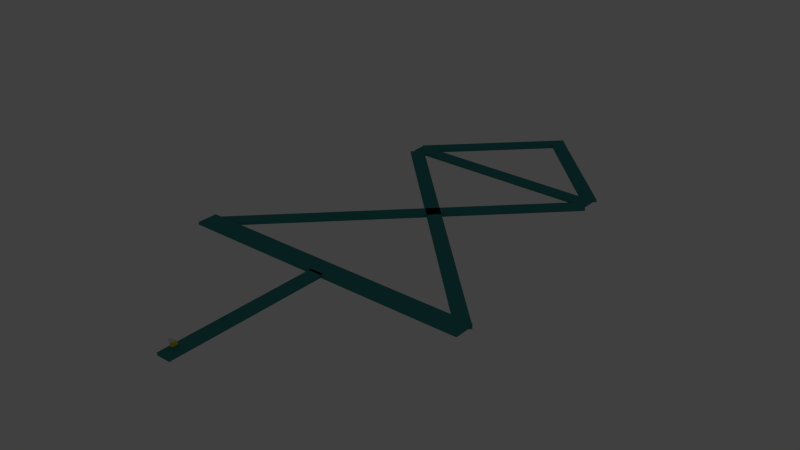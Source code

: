 # Source: 30min.blend  (saved by Blender 2.58.1; exported with 4.5.12 LTS)
import bpy
from mathutils import Matrix  # noqa: F401  (used for matrix-valued properties, if any)

bpy.ops.wm.read_factory_settings(use_empty=True)
scene = bpy.context.scene
scene.name = 'Scene'

# ---- collections
col_collection_1 = bpy.data.collections.new('Collection 1'); scene.collection.children.link(col_collection_1)

# ---- materials (node trees are filled in below, after node groups)
mat_floor_mat = bpy.data.materials.new('Floor mat')
mat_floor_mat.alpha_threshold = 0.0
mat_floor_mat.use_transparent_shadow = False
mat_floor_mat.diffuse_color = (0.04198, 0.2668, 0.2498, 1.0)
mat_floor_mat.roughness = 0.5
mat_floor_mat.line_color = (0.0, 0.0, 0.0, 1.0)
mat_material_003 = bpy.data.materials.new('Material.003')
mat_material_003.alpha_threshold = 0.0
mat_material_003.use_transparent_shadow = False
mat_material_003.diffuse_color = (0.8, 0.7173, 0.006354, 1.0)
mat_material_003.roughness = 0.5
mat_material_003.line_color = (0.0, 0.0, 0.0, 1.0)

# ---- material node trees

# ---- world
world_world = bpy.data.worlds.new('World'); scene.world = world_world
world_world.color = (0.05088, 0.05088, 0.05088)
world_world.use_sun_shadow = False
world_world.sun_shadow_jitter_overblur = 0.0
world_world.cycles.sampling_method = 'MANUAL'
world_world.cycles.sample_map_resolution = 256

# ---- cameras
cam_camera_002 = bpy.data.cameras.new('Camera.002')
cam_camera_002.clip_end = 100.0
cam_camera_002.lens = 35.0
cam_camera_002.dof.focus_distance = 0.0
cam_camera_002.dof.aperture_fstop = 128.0
cam_camera = bpy.data.cameras.new('Camera')
cam_camera.clip_end = 100.0
cam_camera.lens = 35.0
cam_camera.ortho_scale = 7.314
cam_camera.dof.focus_distance = 0.0
cam_camera.dof.aperture_fstop = 128.0
cam_camera_001 = bpy.data.cameras.new('Camera.001')
cam_camera_001.clip_end = 100.0
cam_camera_001.lens = 35.0
cam_camera_001.dof.focus_distance = 0.0
cam_camera_001.dof.aperture_fstop = 128.0

# ---- lights
light_lamp_002 = bpy.data.lights.new('Lamp.002', 'POINT')
light_lamp_002.transmission_factor = 0.0
light_lamp_002.cutoff_distance = 30.0
light_lamp_002.energy = 100.0
light_lamp_002.shadow_buffer_clip_start = 1.001
light_lamp_002.shadow_soft_size = 1.0
light_lamp_002.shadow_maximum_resolution = 0.006
light_lamp_002.use_absolute_resolution = True
light_lamp_002.cycles.use_multiple_importance_sampling = False
light_lamp_001 = bpy.data.lights.new('Lamp.001', 'POINT')
light_lamp_001.transmission_factor = 0.0
light_lamp_001.cutoff_distance = 30.0
light_lamp_001.energy = 100.0
light_lamp_001.shadow_buffer_clip_start = 1.001
light_lamp_001.shadow_soft_size = 1.0
light_lamp_001.shadow_maximum_resolution = 0.006
light_lamp_001.use_absolute_resolution = True
light_lamp_001.cycles.use_multiple_importance_sampling = False
light_lamp = bpy.data.lights.new('Lamp', 'POINT')
light_lamp.transmission_factor = 0.0
light_lamp.cutoff_distance = 30.0
light_lamp.energy = 100.0
light_lamp.shadow_buffer_clip_start = 1.001
light_lamp.shadow_soft_size = 1.0
light_lamp.shadow_maximum_resolution = 0.006
light_lamp.use_absolute_resolution = True
light_lamp.cycles.use_multiple_importance_sampling = False

# ---- meshes
me_cube_016 = bpy.data.meshes.new('Cube.016')
me_cube_016.from_pydata([(1.0, 1.0, -1.0), (1.0, -1.0, -1.0), (-1.0, -1.0, -1.0), (-1.0, 1.0, -1.0), (1.0, 1.0, 1.0), (1.0, -1.0, 1.0), (-1.0, -1.0, 1.0), (-1.0, 1.0, 1.0)], [], [(0, 1, 2, 3), (4, 7, 6, 5), (0, 4, 5, 1), (1, 5, 6, 2), (2, 6, 7, 3), (4, 0, 3, 7)])
_uv = me_cube_016.uv_layers.new(name='UVTex')
_uv.uv.foreach_set('vector', [0.0, 0.0, 1.0, 0.0, 1.0, 1.0, 0.0, 1.0, 0.0, 0.0, 1.0, 0.0, 1.0, 1.0, 0.0, 1.0, 0.0, 0.0, 1.0, 0.0, 1.0, 1.0, 0.0, 1.0, 0.0, 0.0, 1.0, 0.0, 1.0, 1.0, 0.0, 1.0, 0.0, 0.0, 1.0, 0.0, 1.0, 1.0, 0.0, 1.0, 0.0, 0.0, 1.0, 0.0, 1.0, 1.0, 0.0, 1.0])
me_cube_016.materials.append(mat_floor_mat)
me_cube_016.use_remesh_preserve_volume = False
me_cube_016.use_remesh_preserve_attributes = False
me_cube_016.use_mirror_vertex_groups = False
me_cube_016.update()
me_cube_015 = bpy.data.meshes.new('Cube.015')
me_cube_015.from_pydata([(1.0, 1.0, -1.0), (1.0, -1.0, -1.0), (-1.0, -1.0, -1.0), (-1.0, 1.0, -1.0), (1.0, 1.0, 1.0), (1.0, -1.0, 1.0), (-1.0, -1.0, 1.0), (-1.0, 1.0, 1.0)], [], [(0, 1, 2, 3), (4, 7, 6, 5), (0, 4, 5, 1), (1, 5, 6, 2), (2, 6, 7, 3), (4, 0, 3, 7)])
_uv = me_cube_015.uv_layers.new(name='UVTex')
_uv.uv.foreach_set('vector', [0.0, 0.0, 1.0, 0.0, 1.0, 1.0, 0.0, 1.0, 0.0, 0.0, 1.0, 0.0, 1.0, 1.0, 0.0, 1.0, 0.0, 0.0, 1.0, 0.0, 1.0, 1.0, 0.0, 1.0, 0.0, 0.0, 1.0, 0.0, 1.0, 1.0, 0.0, 1.0, 0.0, 0.0, 1.0, 0.0, 1.0, 1.0, 0.0, 1.0, 0.0, 0.0, 1.0, 0.0, 1.0, 1.0, 0.0, 1.0])
me_cube_015.materials.append(mat_floor_mat)
me_cube_015.use_remesh_preserve_volume = False
me_cube_015.use_remesh_preserve_attributes = False
me_cube_015.use_mirror_vertex_groups = False
me_cube_015.update()
me_cube_014 = bpy.data.meshes.new('Cube.014')
me_cube_014.from_pydata([(1.0, 1.0, -1.0), (1.0, -1.0, -1.0), (-1.0, -1.0, -1.0), (-1.0, 1.0, -1.0), (1.0, 1.0, 1.0), (1.0, -1.0, 1.0), (-1.0, -1.0, 1.0), (-1.0, 1.0, 1.0)], [], [(0, 1, 2, 3), (4, 7, 6, 5), (0, 4, 5, 1), (1, 5, 6, 2), (2, 6, 7, 3), (4, 0, 3, 7)])
_uv = me_cube_014.uv_layers.new(name='UVTex')
_uv.uv.foreach_set('vector', [0.0, 0.0, 1.0, 0.0, 1.0, 1.0, 0.0, 1.0, 0.0, 0.0, 1.0, 0.0, 1.0, 1.0, 0.0, 1.0, 0.0, 0.0, 1.0, 0.0, 1.0, 1.0, 0.0, 1.0, 0.0, 0.0, 1.0, 0.0, 1.0, 1.0, 0.0, 1.0, 0.0, 0.0, 1.0, 0.0, 1.0, 1.0, 0.0, 1.0, 0.0, 0.0, 1.0, 0.0, 1.0, 1.0, 0.0, 1.0])
me_cube_014.materials.append(mat_floor_mat)
me_cube_014.use_remesh_preserve_volume = False
me_cube_014.use_remesh_preserve_attributes = False
me_cube_014.use_mirror_vertex_groups = False
me_cube_014.update()
me_cube_013 = bpy.data.meshes.new('Cube.013')
me_cube_013.from_pydata([(1.0, 1.0, -1.0), (1.0, -1.0, -1.0), (-1.0, -1.0, -1.0), (-1.0, 1.0, -1.0), (1.0, 1.0, 1.0), (1.0, -1.0, 1.0), (-1.0, -1.0, 1.0), (-1.0, 1.0, 1.0)], [], [(0, 1, 2, 3), (4, 7, 6, 5), (0, 4, 5, 1), (1, 5, 6, 2), (2, 6, 7, 3), (4, 0, 3, 7)])
_uv = me_cube_013.uv_layers.new(name='UVTex')
_uv.uv.foreach_set('vector', [0.0, 0.0, 1.0, 0.0, 1.0, 1.0, 0.0, 1.0, 0.0, 0.0, 1.0, 0.0, 1.0, 1.0, 0.0, 1.0, 0.0, 0.0, 1.0, 0.0, 1.0, 1.0, 0.0, 1.0, 0.0, 0.0, 1.0, 0.0, 1.0, 1.0, 0.0, 1.0, 0.0, 0.0, 1.0, 0.0, 1.0, 1.0, 0.0, 1.0, 0.0, 0.0, 1.0, 0.0, 1.0, 1.0, 0.0, 1.0])
me_cube_013.materials.append(mat_floor_mat)
me_cube_013.use_remesh_preserve_volume = False
me_cube_013.use_remesh_preserve_attributes = False
me_cube_013.use_mirror_vertex_groups = False
me_cube_013.update()
me_cube_012 = bpy.data.meshes.new('Cube.012')
me_cube_012.from_pydata([(1.0, 1.0, -1.0), (1.0, -1.0, -1.0), (-1.0, -1.0, -1.0), (-1.0, 1.0, -1.0), (1.0, 1.0, 1.0), (1.0, -1.0, 1.0), (-1.0, -1.0, 1.0), (-1.0, 1.0, 1.0)], [], [(0, 1, 2, 3), (4, 7, 6, 5), (0, 4, 5, 1), (1, 5, 6, 2), (2, 6, 7, 3), (4, 0, 3, 7)])
_uv = me_cube_012.uv_layers.new(name='UVTex')
_uv.uv.foreach_set('vector', [0.0, 0.0, 1.0, 0.0, 1.0, 1.0, 0.0, 1.0, 0.0, 0.0, 1.0, 0.0, 1.0, 1.0, 0.0, 1.0, 0.0, 0.0, 1.0, 0.0, 1.0, 1.0, 0.0, 1.0, 0.0, 0.0, 1.0, 0.0, 1.0, 1.0, 0.0, 1.0, 0.0, 0.0, 1.0, 0.0, 1.0, 1.0, 0.0, 1.0, 0.0, 0.0, 1.0, 0.0, 1.0, 1.0, 0.0, 1.0])
me_cube_012.materials.append(mat_floor_mat)
me_cube_012.use_remesh_preserve_volume = False
me_cube_012.use_remesh_preserve_attributes = False
me_cube_012.use_mirror_vertex_groups = False
me_cube_012.update()
me_cube_011 = bpy.data.meshes.new('Cube.011')
me_cube_011.from_pydata([(1.0, 1.0, -1.0), (1.0, -1.0, -1.0), (-1.0, -1.0, -1.0), (-1.0, 1.0, -1.0), (1.0, 1.0, 1.0), (1.0, -1.0, 1.0), (-1.0, -1.0, 1.0), (-1.0, 1.0, 1.0)], [], [(0, 1, 2, 3), (4, 7, 6, 5), (0, 4, 5, 1), (1, 5, 6, 2), (2, 6, 7, 3), (4, 0, 3, 7)])
_uv = me_cube_011.uv_layers.new(name='UVTex')
_uv.uv.foreach_set('vector', [0.0, 0.0, 1.0, 0.0, 1.0, 1.0, 0.0, 1.0, 0.0, 0.0, 1.0, 0.0, 1.0, 1.0, 0.0, 1.0, 0.0, 0.0, 1.0, 0.0, 1.0, 1.0, 0.0, 1.0, 0.0, 0.0, 1.0, 0.0, 1.0, 1.0, 0.0, 1.0, 0.0, 0.0, 1.0, 0.0, 1.0, 1.0, 0.0, 1.0, 0.0, 0.0, 1.0, 0.0, 1.0, 1.0, 0.0, 1.0])
me_cube_011.materials.append(mat_floor_mat)
me_cube_011.use_remesh_preserve_volume = False
me_cube_011.use_remesh_preserve_attributes = False
me_cube_011.use_mirror_vertex_groups = False
me_cube_011.update()
me_cube_001 = bpy.data.meshes.new('Cube.001')
me_cube_001.from_pydata([(1.0, 1.0, -1.0), (1.0, -1.0, -1.0), (-1.0, -1.0, -1.0), (-1.0, 1.0, -1.0), (1.0, 1.0, 1.0), (1.0, -1.0, 1.0), (-1.0, -1.0, 1.0), (-1.0, 1.0, 1.0)], [], [(0, 1, 2, 3), (4, 7, 6, 5), (0, 4, 5, 1), (1, 5, 6, 2), (2, 6, 7, 3), (4, 0, 3, 7)])
me_cube_001.materials.append(mat_material_003)
me_cube_001.use_remesh_preserve_volume = False
me_cube_001.use_remesh_preserve_attributes = False
me_cube_001.use_mirror_vertex_groups = False
me_cube_001.update()
me_cube_010 = bpy.data.meshes.new('Cube.010')
me_cube_010.from_pydata([(1.0, 1.0, -1.0), (1.0, -1.0, -1.0), (-1.0, -1.0, -1.0), (-1.0, 1.0, -1.0), (1.0, 1.0, 1.0), (1.0, -1.0, 1.0), (-1.0, -1.0, 1.0), (-1.0, 1.0, 1.0)], [], [(0, 1, 2, 3), (4, 7, 6, 5), (0, 4, 5, 1), (1, 5, 6, 2), (2, 6, 7, 3), (4, 0, 3, 7)])
me_cube_010.use_remesh_preserve_volume = False
me_cube_010.use_remesh_preserve_attributes = False
me_cube_010.use_mirror_vertex_groups = False
me_cube_010.update()
me_cube = bpy.data.meshes.new('Cube')
me_cube.from_pydata([(1.0, 1.0, -1.0), (1.0, -1.0, -1.0), (-1.0, -1.0, -1.0), (-1.0, 1.0, -1.0), (1.0, 1.0, 1.0), (1.0, -1.0, 1.0), (-1.0, -1.0, 1.0), (-1.0, 1.0, 1.0)], [], [(0, 1, 2, 3), (4, 7, 6, 5), (0, 4, 5, 1), (1, 5, 6, 2), (2, 6, 7, 3), (4, 0, 3, 7)])
_uv = me_cube.uv_layers.new(name='UVTex')
_uv.uv.foreach_set('vector', [0.0, 0.0, 1.0, 0.0, 1.0, 1.0, 0.0, 1.0, 0.0, 0.0, 1.0, 0.0, 1.0, 1.0, 0.0, 1.0, 0.0, 0.0, 1.0, 0.0, 1.0, 1.0, 0.0, 1.0, 0.0, 0.0, 1.0, 0.0, 1.0, 1.0, 0.0, 1.0, 0.0, 0.0, 1.0, 0.0, 1.0, 1.0, 0.0, 1.0, 0.0, 0.0, 1.0, 0.0, 1.0, 1.0, 0.0, 1.0])
me_cube.materials.append(mat_floor_mat)
me_cube.use_remesh_preserve_volume = False
me_cube.use_remesh_preserve_attributes = False
me_cube.use_mirror_vertex_groups = False
me_cube.update()

# ---- objects
ob_lamp_002 = bpy.data.objects.new('Lamp.002', light_lamp_002)
ob_lamp_001 = bpy.data.objects.new('Lamp.001', light_lamp_001)
ob_cube_007 = bpy.data.objects.new('Cube.007', me_cube_016)
ob_cube_006 = bpy.data.objects.new('Cube.006', me_cube_015)
ob_cube_005 = bpy.data.objects.new('Cube.005', me_cube_014)
ob_cube_004 = bpy.data.objects.new('Cube.004', me_cube_013)
ob_cube_003 = bpy.data.objects.new('Cube.003', me_cube_012)
ob_cube_002 = bpy.data.objects.new('Cube.002', me_cube_011)
ob_cube_001 = bpy.data.objects.new('Cube.001', me_cube_001)
ob_cube_010 = bpy.data.objects.new('Cube.010', me_cube_010)
ob_avacam = bpy.data.objects.new('avacam', cam_camera_002)
ob_camera = bpy.data.objects.new('Camera', cam_camera)
ob_cube = bpy.data.objects.new('Cube', me_cube)
ob_camera_001 = bpy.data.objects.new('Camera.001', cam_camera_001)
ob_lamp = bpy.data.objects.new('Lamp', light_lamp)

# ---- transforms, parenting, visibility, modifiers, constraints
ob_lamp_002.location = (1.695, 324.8, 51.15)
ob_lamp_002.rotation_euler = (0.6503, 0.05522, 1.866)
ob_lamp_002.lock_rotations_4d = False
ob_lamp_002.empty_display_type = 'ARROWS'
ob_lamp_002.color = (0.0, 0.0, 0.0, 0.0)
ob_lamp_002.lineart.crease_threshold = 0.0
ob_lamp_001.location = (-1.979, 20.01, 55.29)
ob_lamp_001.rotation_euler = (0.6503, 0.05522, 1.866)
ob_lamp_001.lock_rotations_4d = False
ob_lamp_001.empty_display_type = 'ARROWS'
ob_lamp_001.color = (0.0, 0.0, 0.0, 0.0)
ob_lamp_001.lineart.crease_threshold = 0.0
ob_cube_007.location = (-32.54, 292.7, 0.3783)
ob_cube_007.rotation_euler = (0.0, 0.0, -0.7854)
ob_cube_007.scale = (5.0, 55.0, 1.0)
ob_cube_007.lineart.crease_threshold = 0.0
ob_cube_006.location = (39.49, 290.7, 0.8093)
ob_cube_006.rotation_euler = (0.0, 0.0, 0.7854)
ob_cube_006.scale = (5.0, 50.0, 1.0)
ob_cube_006.lineart.crease_threshold = 0.0
ob_cube_005.location = (-12.36, 156.9, 0.9109)
ob_cube_005.rotation_euler = (0.0, 0.0, -0.7854)
ob_cube_005.scale = (5.0, 125.0, 1.0)
ob_cube_005.lineart.crease_threshold = 0.0
ob_cube_004.location = (17.79, 156.8, 0.9109)
ob_cube_004.rotation_euler = (0.0, 0.0, 0.7854)
ob_cube_004.scale = (5.0, 125.0, 1.0)
ob_cube_004.lineart.crease_threshold = 0.0
ob_cube_003.location = (1.816, 250.7, 0.9231)
ob_cube_003.rotation_euler = (0.0, 0.0, 1.571)
ob_cube_003.scale = (5.0, 75.0, 1.0)
ob_cube_003.lineart.crease_threshold = 0.0
ob_cube_002.location = (1.225, 65.78, 1.671)
ob_cube_002.rotation_euler = (0.0, 0.0, 1.571)
ob_cube_002.scale = (7.5, 107.5, 1.0)
ob_cube_002.lineart.crease_threshold = 0.0
ob_cube_001.location = (-0.4741, -51.11, 6.0)
ob_cube_001.scale = (1.0, 2.0, 1.0)
ob_cube_001.lineart.crease_threshold = 0.0
ob_cube_010.parent = ob_cube_001
ob_cube_010.matrix_parent_inverse = Matrix(((1.0, 0.0, 0.0, 47.57), (0.0, 0.5, 0.0, 25.55), (0.0, 0.0, 1.0, -6.0), (0.0, 0.0, 0.0, 1.0)))
ob_cube_010.location = (-47.68, -52.49, 8.621)
ob_cube_010.lineart.crease_threshold = 0.0
ob_avacam.parent = ob_cube_001
ob_avacam.matrix_parent_inverse = Matrix(((1.0, 0.0, 0.0, 47.57), (0.0, 0.5, 0.0, 25.39), (0.0, 0.0, 1.0, -6.0), (0.0, 0.0, 0.0, 1.0)))
ob_avacam.location = (-46.83, -49.96, 24.02)
ob_avacam.lineart.crease_threshold = 0.0
ob_camera.parent = ob_cube_001
ob_camera.matrix_parent_inverse = Matrix(((1.0, 0.0, 0.0, 47.57), (0.0, 0.5, 0.0, 25.39), (0.0, 0.0, 1.0, -6.0), (0.0, 0.0, 0.0, 1.0)))
ob_camera.location = (-47.59, -56.2, 8.538)
ob_camera.rotation_euler = (4.98, -3.247, 3.1)
ob_camera.lock_rotations_4d = False
ob_camera.empty_display_type = 'ARROWS'
ob_camera.color = (0.0, 0.0, 0.0, 0.0)
ob_camera.display_type = 'WIRE'
ob_camera.lineart.crease_threshold = 0.0
ob_cube.location = (0.1602, 0.4523, 1.671)
ob_cube.scale = (5.0, 60.0, 1.0)
ob_cube.lineart.crease_threshold = 0.0
ob_camera_001.parent = ob_cube
ob_camera_001.matrix_parent_inverse = Matrix(((0.025, 0.0, 0.0, -0.004005), (0.0, 0.025, 0.0, -0.01131), (0.0, 0.0, 10.0, -16.71), (0.0, 0.0, 0.0, 1.0)))
ob_camera_001.location = (0.5259, 3.339, 8.37)
ob_camera_001.rotation_euler = (0.0, 0.1663, 0.0)
ob_camera_001.lineart.crease_threshold = 0.0
ob_lamp.location = (3.689, 170.7, 60.11)
ob_lamp.rotation_euler = (0.6503, 0.05522, 1.866)
ob_lamp.lock_rotations_4d = False
ob_lamp.empty_display_type = 'ARROWS'
ob_lamp.color = (0.0, 0.0, 0.0, 0.0)
ob_lamp.lineart.crease_threshold = 0.0

# ---- collection membership
col_collection_1.objects.link(ob_lamp_002)
col_collection_1.objects.link(ob_lamp_001)
col_collection_1.objects.link(ob_cube_007)
col_collection_1.objects.link(ob_cube_006)
col_collection_1.objects.link(ob_cube_005)
col_collection_1.objects.link(ob_cube_004)
col_collection_1.objects.link(ob_cube_003)
col_collection_1.objects.link(ob_cube_002)
col_collection_1.objects.link(ob_cube_001)
col_collection_1.objects.link(ob_cube_010)
col_collection_1.objects.link(ob_avacam)
col_collection_1.objects.link(ob_camera)
col_collection_1.objects.link(ob_cube)
col_collection_1.objects.link(ob_camera_001)
col_collection_1.objects.link(ob_lamp)

# ---- scene / render settings (as saved in the file)
scene.camera = ob_cube
scene.frame_start = 1; scene.frame_end = 250; scene.frame_set(130)
scene.render.engine = 'BLENDER_EEVEE_NEXT'
scene.render.image_settings.color_mode = 'RGB'
scene.render.image_settings.compression = 90
scene.render.resolution_percentage = 50
scene.render.dither_intensity = 0.0
scene.render.bake_margin = 2
scene.render.bake_bias = 0.0
scene.cycles.use_denoising = False
scene.cycles.samples = 10
scene.cycles.sampling_pattern = 'TABULATED_SOBOL'
scene.cycles.light_sampling_threshold = 0.0
scene.cycles.use_adaptive_sampling = False
scene.cycles.use_light_tree = False
scene.cycles.blur_glossy = 0.0
scene.cycles.volume_bounces = 1
scene.cycles.pixel_filter_type = 'GAUSSIAN'
scene.cycles.sample_clamp_indirect = 0.0
scene.view_settings.view_transform = 'Standard'
bpy.context.view_layer.update()

# ---- added for rendering (the .blend has no active camera): camera
cam_auto = bpy.data.cameras.new('AutoCamera')
cam_auto.lens = 50.0
cam_auto.sensor_width = 36.0
cam_auto.clip_end = 7307.66
ob_auto_camera = bpy.data.objects.new('AutoCamera', cam_auto)
scene.collection.objects.link(ob_auto_camera)
ob_auto_camera.location = (418.112, -361.871, 337.614)
ob_auto_camera.rotation_euler = (1.09748, -7.21219e-08, 0.694738)
scene.camera = ob_auto_camera
bpy.context.view_layer.update()
